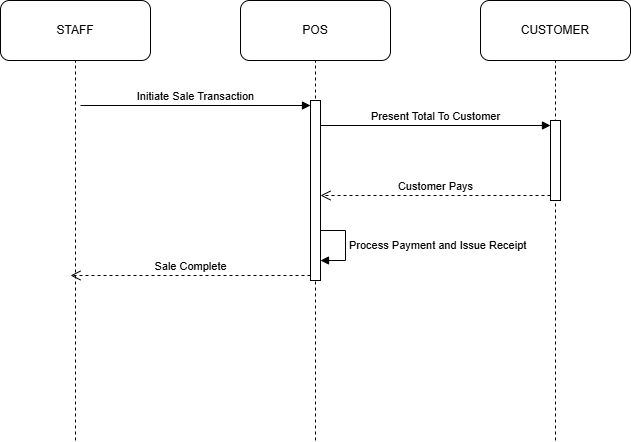

The diagram above was exported from draw.io. Its source (the exported page's mxGraphModel, read from the mxfile embedded in the PNG):
<mxGraphModel dx="1030" dy="562" grid="1" gridSize="10" guides="1" tooltips="1" connect="1" arrows="1" fold="1" page="1" pageScale="1" pageWidth="850" pageHeight="1100" math="0" shadow="0">
  <root>
    <mxCell id="0" />
    <mxCell id="1" parent="0" />
    <mxCell id="fCmajV2JKRpf6tUQ6hkM-92" parent="1" style="rounded=1;whiteSpace=wrap;html=1;" value="POS" vertex="1">
      <mxGeometry height="60" width="150" x="280" y="40" as="geometry" />
    </mxCell>
    <mxCell id="fCmajV2JKRpf6tUQ6hkM-95" edge="1" parent="1" style="endArrow=none;dashed=1;html=1;rounded=0;entryX=0.5;entryY=1;entryDx=0;entryDy=0;" target="fCmajV2JKRpf6tUQ6hkM-92" value="">
      <mxGeometry height="50" relative="1" width="50" as="geometry">
        <mxPoint x="355" y="480" as="sourcePoint" />
        <mxPoint x="580" y="210" as="targetPoint" />
      </mxGeometry>
    </mxCell>
    <mxCell id="fCmajV2JKRpf6tUQ6hkM-111" parent="1" style="rounded=1;whiteSpace=wrap;html=1;" value="STAFF" vertex="1">
      <mxGeometry height="60" width="150" x="40" y="40" as="geometry" />
    </mxCell>
    <mxCell id="fCmajV2JKRpf6tUQ6hkM-112" edge="1" parent="1" style="endArrow=none;dashed=1;html=1;rounded=0;entryX=0.5;entryY=1;entryDx=0;entryDy=0;" target="fCmajV2JKRpf6tUQ6hkM-111" value="">
      <mxGeometry height="50" relative="1" width="50" as="geometry">
        <mxPoint x="115" y="480" as="sourcePoint" />
        <mxPoint x="-100" y="290" as="targetPoint" />
      </mxGeometry>
    </mxCell>
    <mxCell id="fCmajV2JKRpf6tUQ6hkM-175" parent="1" style="rounded=1;whiteSpace=wrap;html=1;" value="CUSTOMER" vertex="1">
      <mxGeometry height="60" width="150" x="520" y="40" as="geometry" />
    </mxCell>
    <mxCell id="fCmajV2JKRpf6tUQ6hkM-176" edge="1" parent="1" style="endArrow=none;dashed=1;html=1;rounded=0;entryX=0.5;entryY=1;entryDx=0;entryDy=0;" target="fCmajV2JKRpf6tUQ6hkM-175" value="">
      <mxGeometry height="50" relative="1" width="50" as="geometry">
        <mxPoint x="595" y="480" as="sourcePoint" />
        <mxPoint x="370" y="300" as="targetPoint" />
      </mxGeometry>
    </mxCell>
    <mxCell id="fCmajV2JKRpf6tUQ6hkM-177" parent="1" style="html=1;points=[[0,0,0,0,5],[0,1,0,0,-5],[1,0,0,0,5],[1,1,0,0,-5]];perimeter=orthogonalPerimeter;outlineConnect=0;targetShapes=umlLifeline;portConstraint=eastwest;newEdgeStyle={&quot;curved&quot;:0,&quot;rounded&quot;:0};" value="" vertex="1">
      <mxGeometry height="180" width="10" x="350" y="140" as="geometry" />
    </mxCell>
    <mxCell id="fCmajV2JKRpf6tUQ6hkM-178" edge="1" parent="1" style="html=1;verticalAlign=bottom;endArrow=block;curved=0;rounded=0;entryX=0;entryY=0;entryDx=0;entryDy=5;" target="fCmajV2JKRpf6tUQ6hkM-177" value="Initiate Sale Transaction">
      <mxGeometry relative="1" as="geometry">
        <mxPoint x="120" y="145" as="sourcePoint" />
      </mxGeometry>
    </mxCell>
    <mxCell id="fCmajV2JKRpf6tUQ6hkM-179" edge="1" parent="1" source="fCmajV2JKRpf6tUQ6hkM-177" style="html=1;verticalAlign=bottom;endArrow=open;dashed=1;endSize=8;curved=0;rounded=0;exitX=0;exitY=1;exitDx=0;exitDy=-5;" value="Sale Complete">
      <mxGeometry relative="1" as="geometry">
        <mxPoint x="110" y="315" as="targetPoint" />
      </mxGeometry>
    </mxCell>
    <mxCell id="fCmajV2JKRpf6tUQ6hkM-183" parent="1" style="html=1;points=[[0,0,0,0,5],[0,1,0,0,-5],[1,0,0,0,5],[1,1,0,0,-5]];perimeter=orthogonalPerimeter;outlineConnect=0;targetShapes=umlLifeline;portConstraint=eastwest;newEdgeStyle={&quot;curved&quot;:0,&quot;rounded&quot;:0};" value="" vertex="1">
      <mxGeometry height="80" width="10" x="590" y="160" as="geometry" />
    </mxCell>
    <mxCell id="fCmajV2JKRpf6tUQ6hkM-184" edge="1" parent="1" source="fCmajV2JKRpf6tUQ6hkM-177" style="html=1;verticalAlign=bottom;endArrow=block;curved=0;rounded=0;entryX=0;entryY=0;entryDx=0;entryDy=5;" target="fCmajV2JKRpf6tUQ6hkM-183" value="Present Total To Customer">
      <mxGeometry relative="1" as="geometry">
        <mxPoint x="520" y="165" as="sourcePoint" />
      </mxGeometry>
    </mxCell>
    <mxCell id="fCmajV2JKRpf6tUQ6hkM-185" edge="1" parent="1" source="fCmajV2JKRpf6tUQ6hkM-183" style="html=1;verticalAlign=bottom;endArrow=open;dashed=1;endSize=8;curved=0;rounded=0;exitX=0;exitY=1;exitDx=0;exitDy=-5;" target="fCmajV2JKRpf6tUQ6hkM-177" value="Customer Pays">
      <mxGeometry relative="1" as="geometry">
        <mxPoint x="520" y="235" as="targetPoint" />
      </mxGeometry>
    </mxCell>
    <mxCell id="fCmajV2JKRpf6tUQ6hkM-187" edge="1" parent="1" style="html=1;align=left;spacingLeft=2;endArrow=block;rounded=0;edgeStyle=orthogonalEdgeStyle;curved=0;rounded=0;" value="Process Payment and Issue Receipt">
      <mxGeometry relative="1" as="geometry">
        <Array as="points">
          <mxPoint x="385" y="300" />
        </Array>
        <mxPoint x="360" y="270" as="sourcePoint" />
        <mxPoint x="360" y="300" as="targetPoint" />
      </mxGeometry>
    </mxCell>
  </root>
</mxGraphModel>